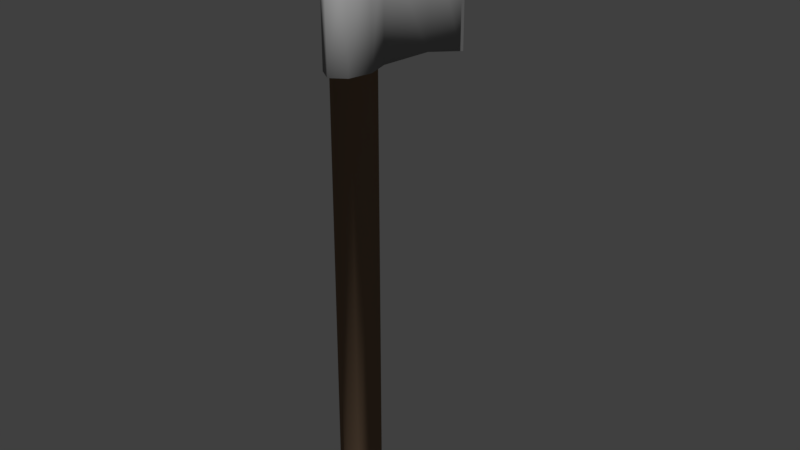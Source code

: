 # Source: axe.blend  (saved by Blender 2.77.0; exported with 4.5.12 LTS)
import bpy
from mathutils import Matrix  # noqa: F401  (used for matrix-valued properties, if any)

bpy.ops.wm.read_factory_settings(use_empty=True)
scene = bpy.context.scene
scene.name = 'Scene'

# ---- collections
col_collection_1 = bpy.data.collections.new('Collection 1'); scene.collection.children.link(col_collection_1)

# ---- materials (node trees are filled in below, after node groups)
mat_material_001 = bpy.data.materials.new('Material.001')
mat_material_001.alpha_threshold = 0.0
mat_material_001.use_transparent_shadow = False
mat_material_001.diffuse_color = (0.2668, 0.176, 0.1118, 1.0)
mat_material_001.roughness = 0.5
mat_material_002 = bpy.data.materials.new('Material.002')
mat_material_002.alpha_threshold = 0.0
mat_material_002.use_transparent_shadow = False
mat_material_002.diffuse_color = (0.3108, 0.3108, 0.3108, 1.0)
mat_material_002.roughness = 0.5

# ---- material node trees

# ---- world
world_world = bpy.data.worlds.new('World'); scene.world = world_world
world_world.color = (0.05088, 0.05088, 0.05088)
world_world.use_sun_shadow = False
world_world.sun_shadow_jitter_overblur = 0.0
world_world.cycles.sampling_method = 'MANUAL'

# ---- meshes
me_cube_001 = bpy.data.meshes.new('Cube.001')
me_cube_001.from_pydata([(-0.1376, -0.2, -2.391), (-0.1376, -0.2, 4.717), (-0.1376, 0.2, -2.391), (-0.1376, 0.2, 4.717), (0.1376, -0.2, -2.391), (0.1376, -0.2, 4.717), (0.1376, 0.2, -2.391), (0.1376, 0.2, 4.717), (-0.1926, 0.0, 4.717), (-0.1926, 0.0, -2.391), (0.1926, 0.0, 4.717), (0.1926, 0.0, -2.391), (0.0, 0.2875, 4.717), (0.0, 0.2875, -2.391), (0.0, -0.2875, 4.717), (0.0, -0.2875, -2.391), (0.0, 0.0, 4.717), (0.0, 0.0, -2.391), (-0.1376, -0.2, 3.135), (-0.1376, -0.2, 4.394), (-0.1376, 0.2, 4.394), (-0.1376, 0.2, 3.135), (0.1376, 0.2, 4.394), (0.1376, 0.2, 3.135), (0.1376, -0.2, 4.394), (0.1376, -0.2, 3.135), (0.1926, 0.0, 4.394), (0.1926, 0.0, 3.135), (-0.1926, 0.0, 4.394), (-0.1926, 0.0, 3.135), (0.0, -0.2875, 4.394), (0.0, -0.2875, 3.135), (0.0, 0.2875, 4.394), (0.0, 0.2875, 3.135), (-0.1656, -0.2589, 3.135), (-0.1656, -0.2589, 4.394), (-0.1656, 0.2589, 4.394), (-0.1656, 0.2589, 3.135), (0.1656, 0.2589, 4.394), (0.1656, 0.2589, 3.135), (0.1656, -0.2589, 4.394), (0.1656, -0.2589, 3.135), (0.2318, 0.0, 4.394), (0.2318, 0.0, 3.135), (-0.2318, 0.0, 4.394), (-0.2318, 0.0, 3.135), (3.798e-10, -0.372, 4.394), (3.798e-10, -0.372, 3.135), (3.798e-10, 0.372, 4.394), (3.798e-10, 0.372, 3.135), (-0.04582, 1.652, 4.632), (-0.04582, 1.652, 2.897), (0.04582, 1.652, 4.632), (0.04582, 1.652, 2.897), (1.966e-10, 1.765, 4.67), (1.966e-10, 1.765, 2.86), (0.1504, 0.9588, 4.444), (3.449e-10, 1.062, 4.444), (-0.1504, 0.9588, 3.085), (3.449e-10, 1.062, 3.085), (-0.1504, 0.9588, 4.444), (0.1504, 0.9588, 3.085)], [], [(29, 21, 2, 9), (33, 23, 6, 13), (27, 25, 4, 11), (31, 18, 0, 15), (17, 13, 6, 11), (16, 12, 3, 8), (14, 16, 8, 1), (15, 17, 11, 4), (23, 27, 11, 6), (18, 29, 9, 0), (0, 9, 17, 15), (5, 10, 16, 14), (10, 7, 12, 16), (9, 2, 13, 17), (25, 31, 15, 4), (21, 33, 13, 2), (3, 12, 32, 20), (24, 30, 46, 40), (5, 14, 30, 24), (18, 31, 47, 34), (1, 8, 28, 19), (33, 21, 37, 49), (7, 10, 26, 22), (30, 19, 35, 46), (14, 1, 19, 30), (21, 29, 45, 37), (10, 5, 24, 26), (20, 32, 48, 36), (12, 7, 22, 32), (27, 23, 39, 43), (8, 3, 20, 28), (28, 20, 36, 44), (59, 58, 51, 55), (40, 46, 47, 41), (35, 44, 45, 34), (38, 42, 43, 39), (46, 35, 34, 47), (42, 40, 41, 43), (57, 56, 52, 54), (44, 36, 37, 45), (26, 24, 40, 42), (31, 25, 41, 47), (25, 27, 43, 41), (19, 28, 44, 35), (32, 22, 38, 48), (29, 18, 34, 45), (23, 33, 49, 39), (22, 26, 42, 38), (50, 54, 55, 51), (54, 52, 53, 55), (58, 60, 50, 51), (61, 59, 55, 53), (60, 57, 54, 50), (56, 61, 53, 52), (38, 39, 61, 56), (36, 48, 57, 60), (39, 49, 59, 61), (37, 36, 60, 58), (48, 38, 56, 57), (49, 37, 58, 59)])
me_cube_001.polygons.foreach_set('use_smooth', [1, 1, 1, 1, 0, 0, 0, 0, 1, 1, 0, 0, 0, 0, 1, 1, 1, 0, 1, 0, 1, 0, 1, 0, 1, 0, 1, 0, 1, 0, 1, 0, 0, 1, 1, 1, 1, 1, 0, 1, 0, 0, 0, 0, 0, 0, 0, 0, 0, 0, 1, 0, 0, 1, 1, 0, 0, 1, 0, 0])
me_cube_001.polygons.foreach_set('material_index', [0, 0, 0, 0, 0, 0, 0, 0, 0, 0, 0, 0, 0, 0, 0, 0, 0, 1, 0, 1, 0, 1, 0, 1, 0, 1, 0, 1, 0, 1, 0, 1, 1, 1, 1, 1, 1, 1, 1, 1, 1, 1, 1, 1, 1, 1, 1, 1, 1, 1, 1, 1, 1, 1, 1, 1, 1, 1, 1, 1])
_uv = me_cube_001.uv_layers.new(name='UVMap')
_uv.uv.foreach_set('vector', [0.5, 0.06772, 0.6, 0.06772, 0.6, -2.695, 0.5, -2.695, 0.5, 0.06772, 0.5688, 0.06772, 0.5688, -2.695, 0.5, -2.695, 0.5, 0.06772, 0.4, 0.06772, 0.4, -2.695, 0.5, -2.695, 0.5, 0.06772, 0.4312, 0.06772, 0.4312, -2.695, 0.5, -2.695, 0.5, 0.5, 0.5, 0.6437, 0.5688, 0.6, 0.5963, 0.5, 0.5, 0.5, 0.5, 0.6437, 0.4312, 0.6, 0.4037, 0.5, 0.5, 0.3563, 0.5, 0.5, 0.4037, 0.5, 0.4312, 0.4, 0.5, 0.3563, 0.5, 0.5, 0.5963, 0.5, 0.5688, 0.4, 0.6, 0.06772, 0.5, 0.06772, 0.5, -2.695, 0.6, -2.695, 0.4, 0.06772, 0.5, 0.06772, 0.5, -2.695, 0.4, -2.695, 0.4312, 0.4, 0.4037, 0.5, 0.5, 0.5, 0.5, 0.3563, 0.5688, 0.4, 0.5963, 0.5, 0.5, 0.5, 0.5, 0.3563, 0.5963, 0.5, 0.5688, 0.6, 0.5, 0.6437, 0.5, 0.5, 0.4037, 0.5, 0.4312, 0.6, 0.5, 0.6437, 0.5, 0.5, 0.5688, 0.06772, 0.5, 0.06772, 0.5, -2.695, 0.5688, -2.695, 0.4312, 0.06772, 0.5, 0.06772, 0.5, -2.695, 0.4312, -2.695, 0.4312, 0.8587, 0.5, 0.8587, 0.5, 0.6971, 0.4312, 0.6971, 0.5688, 0.4, 0.5, 0.3563, 0.5, 0.314, 0.5828, 0.3706, 0.5688, 0.8587, 0.5, 0.8587, 0.5, 0.6971, 0.5688, 0.6971, 0.4312, 0.4, 0.5, 0.3563, 0.5, 0.314, 0.4172, 0.3706, 0.4, 0.8587, 0.5, 0.8587, 0.5, 0.6971, 0.4, 0.6971, 0.5, 0.6437, 0.4312, 0.6, 0.4172, 0.6294, 0.5, 0.686, 0.6, 0.8587, 0.5, 0.8587, 0.5, 0.6971, 0.6, 0.6971, 0.5, 0.3563, 0.4312, 0.4, 0.4172, 0.3706, 0.5, 0.314, 0.5, 0.8587, 0.4312, 0.8587, 0.4312, 0.6971, 0.5, 0.6971, 0.4312, 0.6, 0.4037, 0.5, 0.3841, 0.5, 0.4172, 0.6294, 0.5, 0.8587, 0.4, 0.8587, 0.4, 0.6971, 0.5, 0.6971, 0.4312, 0.6, 0.5, 0.6437, 0.5, 0.686, 0.4172, 0.6294, 0.5, 0.8587, 0.5688, 0.8587, 0.5688, 0.6971, 0.5, 0.6971, 0.5963, 0.5, 0.5688, 0.6, 0.5828, 0.6294, 0.6159, 0.5, 0.5, 0.8587, 0.6, 0.8587, 0.6, 0.6971, 0.5, 0.6971, 0.4037, 0.5, 0.4312, 0.6, 0.4172, 0.6294, 0.3841, 0.5, 0.5, 0.03077, 0.4248, -0.02062, 0.4771, 0.3259, 0.5, 0.3824, 0.5828, 0.6971, 0.5, 0.6971, 0.5, 0.06772, 0.5828, 0.06772, 0.3706, 0.6971, 0.5, 0.6971, 0.5, 0.06772, 0.3706, 0.06772, 0.6294, 0.6971, 0.5, 0.6971, 0.5, 0.06772, 0.6294, 0.06772, 0.5, 0.6971, 0.4172, 0.6971, 0.4172, 0.06772, 0.5, 0.06772, 0.5, 0.6971, 0.3706, 0.6971, 0.3706, 0.06772, 0.5, 0.06772, 0.5, 0.03077, 0.5752, -0.02062, 0.5229, 0.3259, 0.5, 0.3824, 0.5, 0.6971, 0.6294, 0.6971, 0.6294, 0.06772, 0.5, 0.06772, 0.5963, 0.5, 0.5688, 0.4, 0.5828, 0.3706, 0.6159, 0.5, 0.5, 0.3563, 0.5688, 0.4, 0.5828, 0.3706, 0.5, 0.314, 0.5688, 0.4, 0.5963, 0.5, 0.6159, 0.5, 0.5828, 0.3706, 0.4312, 0.4, 0.4037, 0.5, 0.3841, 0.5, 0.4172, 0.3706, 0.5, 0.6437, 0.5688, 0.6, 0.5828, 0.6294, 0.5, 0.686, 0.4037, 0.5, 0.4312, 0.4, 0.4172, 0.3706, 0.3841, 0.5, 0.5688, 0.6, 0.5, 0.6437, 0.5, 0.686, 0.5828, 0.6294, 0.5688, 0.6, 0.5963, 0.5, 0.6159, 0.5, 0.5828, 0.6294, 0.3259, 0.8162, 0.3824, 0.8351, 0.3824, -0.07024, 0.3259, -0.05134, 0.3824, 0.8351, 0.3259, 0.8162, 0.3259, -0.05134, 0.3824, -0.07024, 0.9794, 0.04259, 0.9794, 0.7222, 1.326, 0.8162, 1.326, -0.05134, 0.5752, 0.9794, 0.5, 1.031, 0.5, 1.382, 0.5229, 1.326, 0.4248, 0.9794, 0.5, 1.031, 0.5, 1.382, 0.4771, 1.326, 0.9794, 0.7222, 0.9794, 0.04259, 1.326, -0.05134, 1.326, 0.8162, 0.6294, 0.6971, 0.6294, 0.06772, 0.9794, 0.04259, 0.9794, 0.7222, 0.4172, 0.6294, 0.5, 0.686, 0.5, 1.031, 0.4248, 0.9794, 0.5828, 0.6294, 0.5, 0.686, 0.5, 1.031, 0.5752, 0.9794, 0.6294, 0.06772, 0.6294, 0.6971, 0.9794, 0.7222, 0.9794, 0.04259, 0.5, 0.686, 0.5828, 0.6294, 0.5752, 0.9794, 0.5, 1.031, 0.5, 0.686, 0.4172, 0.6294, 0.4248, 0.9794, 0.5, 1.031])
me_cube_001.materials.append(mat_material_001)
me_cube_001.materials.append(mat_material_002)
me_cube_001.use_remesh_preserve_volume = False
me_cube_001.use_remesh_preserve_attributes = False
me_cube_001.use_mirror_vertex_groups = False
me_cube_001.update()

# ---- objects
ob_cube = bpy.data.objects.new('Cube', me_cube_001)

# ---- transforms, parenting, visibility, modifiers, constraints
ob_cube.location = (0.0, 0.0, 0.0)
ob_cube.lineart.crease_threshold = 0.0

# ---- collection membership
col_collection_1.objects.link(ob_cube)

# ---- scene / render settings (as saved in the file)
scene.frame_start = 1; scene.frame_end = 250; scene.frame_set(1)
scene.render.engine = 'BLENDER_EEVEE_NEXT'
scene.render.resolution_percentage = 50
scene.render.dither_intensity = 0.0
scene.cycles.use_denoising = False
scene.cycles.samples = 128
scene.cycles.sampling_pattern = 'TABULATED_SOBOL'
scene.cycles.light_sampling_threshold = 0.0
scene.cycles.use_adaptive_sampling = False
scene.cycles.use_light_tree = False
scene.cycles.blur_glossy = 0.0
scene.cycles.sample_clamp_indirect = 0.0
scene.view_settings.view_transform = 'Standard'
bpy.context.view_layer.update()

# ---- added for rendering (the .blend has no active camera and no usable light): camera, sun
cam_auto = bpy.data.cameras.new('AutoCamera')
cam_auto.lens = 50.0
cam_auto.sensor_width = 36.0
cam_auto.clip_end = 1000.0
ob_auto_camera = bpy.data.objects.new('AutoCamera', cam_auto)
scene.collection.objects.link(ob_auto_camera)
ob_auto_camera.location = (6.88087, -7.56062, 6.66789)
ob_auto_camera.rotation_euler = (1.09748, -7.21219e-08, 0.694738)
scene.camera = ob_auto_camera
light_auto_sun = bpy.data.lights.new('AutoSun', 'SUN')
light_auto_sun.energy = 3.0
light_auto_sun.angle = 0.0523599
ob_auto_sun = bpy.data.objects.new('AutoSun', light_auto_sun)
scene.collection.objects.link(ob_auto_sun)
ob_auto_sun.rotation_euler = (0.872665, 0.174533, 0.523599)
bpy.context.view_layer.update()

